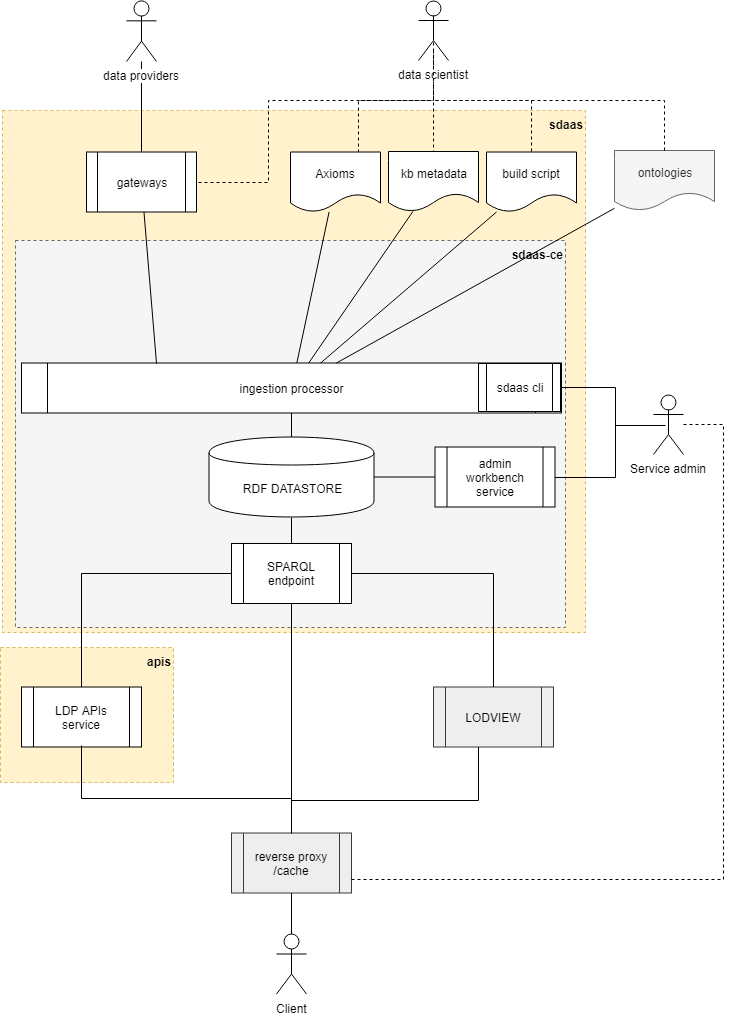

The diagram above was exported from draw.io. Its source (the exported page's mxGraphModel, read from the mxfile embedded in the PNG):
<mxGraphModel dx="1378" dy="706" grid="1" gridSize="10" guides="1" tooltips="1" connect="1" arrows="1" fold="1" page="1" pageScale="1" pageWidth="827" pageHeight="1169" math="0" shadow="0">
  <root>
    <mxCell id="0" />
    <mxCell id="1" parent="0" />
    <mxCell id="144d4ea0dd10bc97-3" value="&lt;div style=&quot;text-align: right&quot;&gt;&lt;span&gt;sdaas&lt;/span&gt;&lt;/div&gt;" style="rounded=0;whiteSpace=wrap;html=1;align=right;verticalAlign=top;fillColor=#fff2cc;strokeColor=#d6b656;dashed=1;fontStyle=1" parent="1" vertex="1">
      <mxGeometry x="39" y="220" width="583" height="522" as="geometry" />
    </mxCell>
    <mxCell id="3efff798c047b63f-4" value="&lt;div style=&quot;text-align: left&quot;&gt;sdaas-ce&lt;/div&gt;" style="rounded=0;whiteSpace=wrap;html=1;fillColor=#f5f5f5;dashed=1;align=right;verticalAlign=top;fontStyle=1;strokeColor=#666666;" parent="1" vertex="1">
      <mxGeometry x="52" y="350" width="550" height="387" as="geometry" />
    </mxCell>
    <mxCell id="5f40cb611cec9592-97" value="gateways" style="shape=process;whiteSpace=wrap;html=1;backgroundOutline=1;fillColor=#ffffff;strokeColor=#000000;" parent="1" vertex="1">
      <mxGeometry x="123" y="261.5" width="110" height="60" as="geometry" />
    </mxCell>
    <mxCell id="346fa42ecc0d9e69-13" style="edgeStyle=orthogonalEdgeStyle;rounded=0;html=1;exitX=0.5;exitY=1;jettySize=auto;orthogonalLoop=1;startArrow=none;startFill=0;endArrow=none;endFill=0;" parent="1" source="5f40cb611cec9592-102" target="5f40cb611cec9592-104" edge="1">
      <mxGeometry relative="1" as="geometry" />
    </mxCell>
    <mxCell id="5f40cb611cec9592-102" value="RDF DATASTORE" style="shape=cylinder;whiteSpace=wrap;html=1;boundedLbl=1;backgroundOutline=1;fillColor=#ffffff;strokeColor=#000000;" parent="1" vertex="1">
      <mxGeometry x="245.5" y="546.5" width="165" height="80" as="geometry" />
    </mxCell>
    <mxCell id="5f40cb611cec9592-104" value="SPARQL endpoint" style="shape=process;whiteSpace=wrap;html=1;backgroundOutline=1;fillColor=#ffffff;strokeColor=#000000;" parent="1" vertex="1">
      <mxGeometry x="268" y="653" width="120" height="60" as="geometry" />
    </mxCell>
    <mxCell id="346fa42ecc0d9e69-12" style="edgeStyle=orthogonalEdgeStyle;rounded=0;html=1;jettySize=auto;orthogonalLoop=1;startArrow=none;startFill=0;endArrow=none;endFill=0;" parent="1" source="5f40cb611cec9592-112" target="5f40cb611cec9592-102" edge="1">
      <mxGeometry relative="1" as="geometry" />
    </mxCell>
    <mxCell id="5f40cb611cec9592-112" value="ingestion processor" style="shape=process;whiteSpace=wrap;align=center;verticalAlign=middle;size=0.0475;fontStyle=0;strokeWidth=1;fillColor=#ffffff;strokeColor=#000000;" parent="1" vertex="1">
      <mxGeometry x="58" y="472.5" width="540" height="50" as="geometry" />
    </mxCell>
    <mxCell id="144d4ea0dd10bc97-9" value="" style="endArrow=none;html=1;entryX=0.25;entryY=0;fillColor=#ffffff;strokeColor=#000000;startArrow=none;startFill=0;endFill=0;" parent="1" source="5f40cb611cec9592-97" target="5f40cb611cec9592-112" edge="1">
      <mxGeometry width="50" height="50" relative="1" as="geometry">
        <mxPoint x="320.219512195122" y="455.5" as="sourcePoint" />
        <mxPoint x="319.06707317073165" y="482.5" as="targetPoint" />
      </mxGeometry>
    </mxCell>
    <mxCell id="144d4ea0dd10bc97-10" value="" style="endArrow=none;html=1;fillColor=#ffffff;strokeColor=#000000;startArrow=none;startFill=0;endFill=0;" parent="1" source="7a8f9d9e9a818282-4" target="5f40cb611cec9592-112" edge="1">
      <mxGeometry width="50" height="50" relative="1" as="geometry">
        <mxPoint x="385.85365853658527" y="455.5" as="sourcePoint" />
        <mxPoint x="350.6219512195121" y="482.5" as="targetPoint" />
      </mxGeometry>
    </mxCell>
    <mxCell id="144d4ea0dd10bc97-11" value="" style="endArrow=none;html=1;fillColor=#ffffff;strokeColor=#000000;endFill=0;" parent="1" source="3a289e4f8cc4a9a9-8" target="5f40cb611cec9592-97" edge="1">
      <mxGeometry width="50" height="50" relative="1" as="geometry">
        <mxPoint x="131.8636363636365" y="233.5" as="sourcePoint" />
        <mxPoint x="318.77464788732414" y="482.5" as="targetPoint" />
      </mxGeometry>
    </mxCell>
    <mxCell id="7a8f9d9e9a818282-4" value="kb metadata" style="shape=document;whiteSpace=wrap;html=1;boundedLbl=1;fillColor=#ffffff;strokeColor=#000000;" parent="1" vertex="1">
      <mxGeometry x="425" y="261" width="90" height="60" as="geometry" />
    </mxCell>
    <mxCell id="7a8f9d9e9a818282-7" value="build script" style="shape=document;whiteSpace=wrap;html=1;boundedLbl=1;fillColor=#ffffff;strokeColor=#000000;" parent="1" vertex="1">
      <mxGeometry x="523" y="261.5" width="90" height="60" as="geometry" />
    </mxCell>
    <mxCell id="7a8f9d9e9a818282-8" value="" style="endArrow=none;html=1;fillColor=#ffffff;strokeColor=#000000;startArrow=none;startFill=0;endFill=0;" parent="1" source="7a8f9d9e9a818282-7" target="5f40cb611cec9592-112" edge="1">
      <mxGeometry width="50" height="50" relative="1" as="geometry">
        <mxPoint x="411.03703703703695" y="456.5" as="sourcePoint" />
        <mxPoint x="373.8024691358023" y="482.5" as="targetPoint" />
      </mxGeometry>
    </mxCell>
    <mxCell id="346fa42ecc0d9e69-19" style="edgeStyle=orthogonalEdgeStyle;rounded=0;html=1;jettySize=auto;orthogonalLoop=1;startArrow=none;startFill=0;endArrow=none;endFill=0;" parent="1" source="346fa42ecc0d9e69-6" target="3a289e4f8cc4a9a9-16" edge="1">
      <mxGeometry relative="1" as="geometry">
        <mxPoint x="346.5" y="1043.5" as="targetPoint" />
      </mxGeometry>
    </mxCell>
    <mxCell id="346fa42ecc0d9e69-6" value="reverse proxy /cache" style="shape=process;whiteSpace=wrap;html=1;backgroundOutline=1;fillColor=#eeeeee;strokeColor=#36393d;" parent="1" vertex="1">
      <mxGeometry x="268" y="942.5" width="120" height="60" as="geometry" />
    </mxCell>
    <mxCell id="346fa42ecc0d9e69-16" value="" style="group" parent="1" vertex="1" connectable="0">
      <mxGeometry x="418.5" y="756.5" width="200" height="80" as="geometry" />
    </mxCell>
    <mxCell id="144d4ea0dd10bc97-20" value="&lt;div style=&quot;text-align: left&quot;&gt;apis&lt;/div&gt;" style="rounded=0;whiteSpace=wrap;html=1;fillColor=#fff2cc;dashed=1;align=right;verticalAlign=top;fontStyle=1;strokeColor=#d6b656;" parent="1" vertex="1">
      <mxGeometry x="37" y="757" width="173" height="135" as="geometry" />
    </mxCell>
    <mxCell id="5f40cb611cec9592-103" value="LDP APIs service" style="shape=process;whiteSpace=wrap;html=1;backgroundOutline=1;fillColor=#ffffff;strokeColor=#000000;" parent="1" vertex="1">
      <mxGeometry x="58" y="796.5" width="120" height="60" as="geometry" />
    </mxCell>
    <mxCell id="346fa42ecc0d9e69-23" style="edgeStyle=orthogonalEdgeStyle;rounded=0;html=1;jettySize=auto;orthogonalLoop=1;startArrow=none;startFill=0;endArrow=none;endFill=0;" parent="1" source="346fa42ecc0d9e69-22" target="5f40cb611cec9592-102" edge="1">
      <mxGeometry relative="1" as="geometry" />
    </mxCell>
    <mxCell id="346fa42ecc0d9e69-22" value="admin workbench&lt;br&gt;service&lt;br&gt;" style="shape=process;whiteSpace=wrap;html=1;backgroundOutline=1;fillColor=#ffffff;strokeColor=#000000;" parent="1" vertex="1">
      <mxGeometry x="471.5" y="556.5" width="120" height="60" as="geometry" />
    </mxCell>
    <mxCell id="346fa42ecc0d9e69-25" style="edgeStyle=orthogonalEdgeStyle;rounded=0;html=1;jettySize=auto;orthogonalLoop=1;startArrow=none;startFill=0;endArrow=none;endFill=0;" parent="1" target="346fa42ecc0d9e69-22" edge="1">
      <mxGeometry relative="1" as="geometry">
        <mxPoint x="702" y="534.5" as="sourcePoint" />
        <mxPoint x="588.5" y="586.5" as="targetPoint" />
        <Array as="points">
          <mxPoint x="652" y="535" />
          <mxPoint x="652" y="587" />
        </Array>
      </mxGeometry>
    </mxCell>
    <mxCell id="346fa42ecc0d9e69-27" style="edgeStyle=orthogonalEdgeStyle;rounded=0;html=1;jettySize=auto;orthogonalLoop=1;startArrow=none;startFill=0;endArrow=none;endFill=0;entryX=1;entryY=0.5;" parent="1" source="346fa42ecc0d9e69-24" target="2" edge="1">
      <mxGeometry relative="1" as="geometry">
        <Array as="points">
          <mxPoint x="652" y="535" />
          <mxPoint x="652" y="497" />
        </Array>
      </mxGeometry>
    </mxCell>
    <mxCell id="16b10bacdcf911fd-7" style="edgeStyle=orthogonalEdgeStyle;rounded=0;html=1;startFill=0;endArrow=none;endFill=0;jettySize=auto;orthogonalLoop=1;dashed=1;" parent="1" source="346fa42ecc0d9e69-24" target="346fa42ecc0d9e69-6" edge="1">
      <mxGeometry relative="1" as="geometry">
        <Array as="points">
          <mxPoint x="760" y="534" />
          <mxPoint x="760" y="989" />
        </Array>
        <mxPoint x="558" y="973" as="targetPoint" />
      </mxGeometry>
    </mxCell>
    <mxCell id="346fa42ecc0d9e69-24" value="Service admin" style="shape=umlActor;verticalLabelPosition=bottom;labelBackgroundColor=#ffffff;verticalAlign=top;html=1;outlineConnect=0;" parent="1" vertex="1">
      <mxGeometry x="690" y="504" width="30" height="60" as="geometry" />
    </mxCell>
    <mxCell id="22d129da5d7b7693-1" value="" style="group" parent="1" vertex="1" connectable="0">
      <mxGeometry x="636" y="220" width="130" height="110" as="geometry" />
    </mxCell>
    <mxCell id="5f40cb611cec9592-98" value="ontologies" style="shape=document;whiteSpace=wrap;html=1;boundedLbl=1;fillColor=#f5f5f5;strokeColor=#666666;fontColor=#333333;" parent="22d129da5d7b7693-1" vertex="1">
      <mxGeometry x="15" y="40" width="100" height="60" as="geometry" />
    </mxCell>
    <mxCell id="3a289e4f8cc4a9a9-4" style="edgeStyle=orthogonalEdgeStyle;rounded=0;html=1;jettySize=auto;orthogonalLoop=1;dashed=1;exitX=0.5;exitY=0.5;exitPerimeter=0;startArrow=none;startFill=0;endArrow=none;endFill=0;" parent="1" source="3a289e4f8cc4a9a9-2" target="7a8f9d9e9a818282-7" edge="1">
      <mxGeometry relative="1" as="geometry">
        <Array as="points">
          <mxPoint x="470" y="210" />
          <mxPoint x="568" y="210" />
        </Array>
      </mxGeometry>
    </mxCell>
    <mxCell id="3a289e4f8cc4a9a9-5" style="edgeStyle=orthogonalEdgeStyle;rounded=0;html=1;jettySize=auto;orthogonalLoop=1;dashed=1;startArrow=none;startFill=0;endArrow=none;endFill=0;" parent="1" source="3a289e4f8cc4a9a9-2" target="7a8f9d9e9a818282-4" edge="1">
      <mxGeometry relative="1" as="geometry" />
    </mxCell>
    <mxCell id="3a289e4f8cc4a9a9-15" style="edgeStyle=orthogonalEdgeStyle;rounded=0;html=1;entryX=1;entryY=0.5;jettySize=auto;orthogonalLoop=1;dashed=1;startArrow=none;startFill=0;endArrow=none;endFill=0;" parent="1" source="3a289e4f8cc4a9a9-2" target="5f40cb611cec9592-97" edge="1">
      <mxGeometry relative="1" as="geometry">
        <Array as="points">
          <mxPoint x="470" y="210" />
          <mxPoint x="305" y="210" />
          <mxPoint x="305" y="292" />
        </Array>
        <mxPoint x="420" y="70" as="sourcePoint" />
      </mxGeometry>
    </mxCell>
    <mxCell id="3a289e4f8cc4a9a9-35" style="edgeStyle=orthogonalEdgeStyle;rounded=0;html=1;entryX=0.75;entryY=0;dashed=1;jettySize=auto;orthogonalLoop=1;startArrow=none;startFill=0;endArrow=none;endFill=0;" parent="1" target="3a289e4f8cc4a9a9-34" edge="1">
      <mxGeometry relative="1" as="geometry">
        <mxPoint x="470" y="160" as="sourcePoint" />
        <Array as="points">
          <mxPoint x="470" y="210" />
          <mxPoint x="395" y="210" />
        </Array>
      </mxGeometry>
    </mxCell>
    <mxCell id="3a289e4f8cc4a9a9-2" value="data scientist" style="shape=umlActor;verticalLabelPosition=bottom;labelBackgroundColor=#ffffff;verticalAlign=top;html=1;outlineConnect=0;" parent="1" vertex="1">
      <mxGeometry x="455" y="110" width="30" height="60" as="geometry" />
    </mxCell>
    <mxCell id="3a289e4f8cc4a9a9-8" value="data providers" style="shape=umlActor;verticalLabelPosition=bottom;labelBackgroundColor=#ffffff;verticalAlign=top;html=1;outlineConnect=0;" parent="1" vertex="1">
      <mxGeometry x="163" y="110" width="30" height="61" as="geometry" />
    </mxCell>
    <mxCell id="346fa42ecc0d9e69-14" style="edgeStyle=orthogonalEdgeStyle;rounded=0;html=1;jettySize=auto;orthogonalLoop=1;startArrow=none;startFill=0;endArrow=none;endFill=0;" parent="1" source="5f40cb611cec9592-104" target="5f40cb611cec9592-103" edge="1">
      <mxGeometry relative="1" as="geometry" />
    </mxCell>
    <mxCell id="3a289e4f8cc4a9a9-16" value="&lt;span&gt;Client&lt;br&gt;&lt;/span&gt;" style="shape=umlActor;verticalLabelPosition=bottom;labelBackgroundColor=#ffffff;verticalAlign=top;html=1;outlineConnect=0;" parent="1" vertex="1">
      <mxGeometry x="313" y="1043.5" width="30" height="60" as="geometry" />
    </mxCell>
    <mxCell id="3a289e4f8cc4a9a9-34" value="Axioms" style="shape=document;whiteSpace=wrap;html=1;boundedLbl=1;fillColor=#ffffff;strokeColor=#000000;" parent="1" vertex="1">
      <mxGeometry x="327" y="261.5" width="90" height="60" as="geometry" />
    </mxCell>
    <mxCell id="3a289e4f8cc4a9a9-36" value="" style="endArrow=none;html=1;fillColor=#ffffff;strokeColor=#000000;startArrow=none;startFill=0;endFill=0;" parent="1" source="3a289e4f8cc4a9a9-34" target="5f40cb611cec9592-112" edge="1">
      <mxGeometry width="50" height="50" relative="1" as="geometry">
        <mxPoint x="190.4861878453039" y="331.5" as="sourcePoint" />
        <mxPoint x="203" y="482.5" as="targetPoint" />
      </mxGeometry>
    </mxCell>
    <mxCell id="3a289e4f8cc4a9a9-37" style="edgeStyle=orthogonalEdgeStyle;rounded=0;html=1;jettySize=auto;orthogonalLoop=1;startArrow=none;startFill=0;endArrow=none;endFill=0;" parent="1" source="5f40cb611cec9592-104" target="346fa42ecc0d9e69-6" edge="1">
      <mxGeometry relative="1" as="geometry" />
    </mxCell>
    <mxCell id="144d4ea0dd10bc97-8" value="" style="endArrow=none;html=1;fillColor=#ffffff;strokeColor=#000000;startArrow=none;startFill=0;endFill=0;" parent="1" source="5f40cb611cec9592-98" target="5f40cb611cec9592-112" edge="1">
      <mxGeometry width="50" height="50" relative="1" as="geometry">
        <mxPoint x="385.85365853658527" y="455.5" as="sourcePoint" />
        <mxPoint x="350.6219512195121" y="482.5" as="targetPoint" />
      </mxGeometry>
    </mxCell>
    <mxCell id="346fa42ecc0d9e69-17" style="edgeStyle=orthogonalEdgeStyle;rounded=0;html=1;jettySize=auto;orthogonalLoop=1;exitX=0.5;exitY=1;startArrow=none;startFill=0;endArrow=none;endFill=0;" parent="1" edge="1">
      <mxGeometry relative="1" as="geometry">
        <mxPoint x="118" y="855" as="sourcePoint" />
        <mxPoint x="328" y="940.5" as="targetPoint" />
        <Array as="points">
          <mxPoint x="118" y="908" />
          <mxPoint x="328" y="908" />
        </Array>
      </mxGeometry>
    </mxCell>
    <mxCell id="2" value="sdaas cli&lt;br&gt;" style="shape=process;whiteSpace=wrap;html=1;backgroundOutline=1;fillColor=#ffffff;strokeColor=#000000;" parent="1" vertex="1">
      <mxGeometry x="515" y="473" width="82" height="48" as="geometry" />
    </mxCell>
    <mxCell id="DotUr7vj5Y4IucsGWo1v-4" value="LODVIEW" style="shape=process;whiteSpace=wrap;html=1;backgroundOutline=1;fillColor=#eeeeee;strokeColor=#36393d;" parent="1" vertex="1">
      <mxGeometry x="470" y="796.5" width="120" height="60" as="geometry" />
    </mxCell>
    <mxCell id="DotUr7vj5Y4IucsGWo1v-5" style="edgeStyle=orthogonalEdgeStyle;rounded=0;html=1;jettySize=auto;orthogonalLoop=1;startArrow=none;startFill=0;endArrow=none;endFill=0;" parent="1" source="DotUr7vj5Y4IucsGWo1v-4" edge="1">
      <mxGeometry relative="1" as="geometry">
        <mxPoint x="128" y="865" as="sourcePoint" />
        <mxPoint x="328" y="943" as="targetPoint" />
        <Array as="points">
          <mxPoint x="515" y="910" />
          <mxPoint x="328" y="910" />
        </Array>
      </mxGeometry>
    </mxCell>
    <mxCell id="DotUr7vj5Y4IucsGWo1v-6" style="edgeStyle=orthogonalEdgeStyle;rounded=0;html=1;jettySize=auto;orthogonalLoop=1;startArrow=none;startFill=0;endArrow=none;endFill=0;exitX=1;exitY=0.5;" parent="1" source="5f40cb611cec9592-104" target="DotUr7vj5Y4IucsGWo1v-4" edge="1">
      <mxGeometry relative="1" as="geometry">
        <mxPoint x="278" y="693" as="sourcePoint" />
        <mxPoint x="128" y="806.5" as="targetPoint" />
      </mxGeometry>
    </mxCell>
    <mxCell id="DotUr7vj5Y4IucsGWo1v-8" style="edgeStyle=orthogonalEdgeStyle;rounded=0;html=1;jettySize=auto;orthogonalLoop=1;dashed=1;exitX=0.5;exitY=1;exitPerimeter=0;startArrow=none;startFill=0;endArrow=none;endFill=0;" parent="1" source="3a289e4f8cc4a9a9-2" target="5f40cb611cec9592-98" edge="1">
      <mxGeometry relative="1" as="geometry">
        <mxPoint x="480" y="150" as="sourcePoint" />
        <mxPoint x="578" y="271.5" as="targetPoint" />
        <Array as="points">
          <mxPoint x="470" y="210" />
          <mxPoint x="701" y="210" />
        </Array>
      </mxGeometry>
    </mxCell>
  </root>
</mxGraphModel>